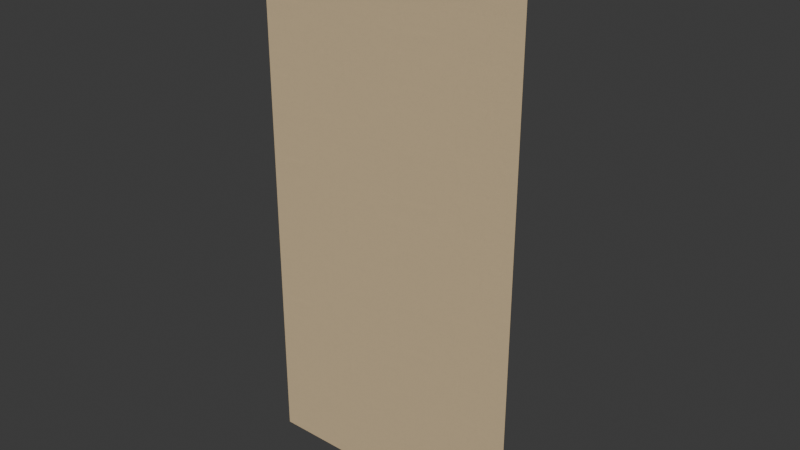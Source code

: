 # Source: dyers-alley-receivers-covered-souk.blend  (saved by Blender 5.2.44; exported with 4.5.12 LTS)
import bpy
from mathutils import Matrix  # noqa: F401  (used for matrix-valued properties, if any)

bpy.ops.wm.read_factory_settings(use_empty=True)
scene = bpy.context.scene
scene.name = 'Scene'

# ---- collections
col_collection = bpy.data.collections.new('Collection'); scene.collection.children.link(col_collection)

# ---- images (referenced by path relative to the original .blend; pixels are not part of the script)
import os
ASSET_DIR = os.environ.get("B2B_ASSET_DIR", "")  # directory of the original .blend (textures are referenced by path, not embedded)
HERE = os.path.dirname(os.path.abspath(__file__))  # packed textures are extracted next to this script under _unpacked/

def load_image(name, relpath, width, height, colorspace="sRGB"):
    """Load a texture the original file referenced (path relative to the .blend, or extracted next to this script)."""
    p = next((c for c in (os.path.join(HERE, relpath), os.path.join(ASSET_DIR, relpath)) if relpath and os.path.exists(c)), "")
    if p:
        img = bpy.data.images.load(p, check_existing=True)
        img.name = name
    else:  # same state as the original file: an image datablock whose file is absent (Cycles renders it pink)
        img = bpy.data.images.new(name, width, height)
        img.source = "FILE"
        img.filepath = "//" + (relpath or name)
    img.colorspace_settings.name = colorspace
    return img
img_bz06_sand_plaster_albedo_png = load_image('bz06_sand_plaster-albedo.png', '_unpacked/bz06_sand_plaster-albedo.54c1fca4.png', 1024, 1024, 'sRGB')
img_bz06_sand_plaster_arm_png = load_image('bz06_sand_plaster-arm.png', '_unpacked/bz06_sand_plaster-arm.04b42e1a.png', 1024, 1024, 'Non-Color')
img_bz06_sand_plaster_normal_png = load_image('bz06_sand_plaster-normal.png', '_unpacked/bz06_sand_plaster-normal.109c7022.png', 1024, 1024, 'Non-Color')

# ---- materials (node trees are filled in below, after node groups)
mat_bz06_sand_plaster = bpy.data.materials.new('bz06_sand_plaster')

# ---- node groups
ng_gltf_material_output = bpy.data.node_groups.new('glTF Material Output', 'ShaderNodeTree')
_s = ng_gltf_material_output.interface.new_socket(name='Occlusion', in_out='INPUT', socket_type='NodeSocketFloat')
_N = ng_gltf_material_output.nodes; _L = ng_gltf_material_output.links
n0 = _N.new('NodeGroupInput'); n0.name = 'Group Input'; n0.location = (0, 0)

# ---- material node trees
mat_bz06_sand_plaster.use_nodes = True; mat_bz06_sand_plaster.node_tree.nodes.clear()
_N = mat_bz06_sand_plaster.node_tree.nodes; _L = mat_bz06_sand_plaster.node_tree.links
n0 = _N.new('ShaderNodeBsdfPrincipled'); n0.name = 'Principled BSDF'; n0.location = (-200, 100)
n0.inputs[10].default_value = 0.005
n1 = _N.new('ShaderNodeOutputMaterial'); n1.name = 'Material Output'; n1.location = (200, 100)
n2 = _N.new('ShaderNodeTexImage'); n2.name = 'Image Texture'; n2.location = (-700, 300)
n2.image = img_bz06_sand_plaster_albedo_png
n3 = _N.new('ShaderNodeMix'); n3.name = 'Mix'; n3.location = (-350, 300)
n3.data_type = 'RGBA'
n3.blend_type = 'MULTIPLY'
n3.inputs[0].default_value = 1.0
n3.inputs[7].default_value = (1.0, 1.0, 1.0, 1.0)
n4 = _N.new('ShaderNodeTexImage'); n4.name = 'Image Texture.001'; n4.location = (-700, -50)
n4.image = img_bz06_sand_plaster_arm_png
n5 = _N.new('ShaderNodeSeparateColor'); n5.name = 'Separate Color'; n5.location = (-350, -50)
n6 = _N.new('ShaderNodeMath'); n6.name = 'Math'; n6.location = (0, 0)
n6.operation = 'MULTIPLY'
n6.inputs[1].default_value = 0.93
n7 = _N.new('ShaderNodeGroup'); n7.name = 'Group'; n7.location = (0, -250)
n7.node_tree = ng_gltf_material_output
n8 = _N.new('ShaderNodeTexImage'); n8.name = 'Image Texture.002'; n8.location = (-700, -400)
n8.image = img_bz06_sand_plaster_normal_png
n9 = _N.new('ShaderNodeNormalMap'); n9.name = 'Normal Map'; n9.location = (-350, -400)
n9.width = 160
n9.inputs[0].default_value = 0.25
_L.new(n0.outputs[0], n1.inputs[0])
_L.new(n2.outputs[0], n3.inputs[6])
_L.new(n3.outputs[2], n0.inputs[0])
_L.new(n4.outputs[0], n5.inputs[0])
_L.new(n5.outputs[1], n6.inputs[0])
_L.new(n6.outputs[0], n0.inputs[2])
_L.new(n5.outputs[0], n7.inputs[0])
_L.new(n8.outputs[0], n9.inputs[1])
_L.new(n9.outputs[0], n0.inputs[5])
n1.is_active_output = True

# ---- world
world_world = bpy.data.worlds.new('World'); scene.world = world_world
world_world.use_nodes = True; world_world.node_tree.nodes.clear()
_N = world_world.node_tree.nodes; _L = world_world.node_tree.links
n0 = _N.new('ShaderNodeOutputWorld'); n0.name = 'World Output'; n0.location = (200, 100)
n1 = _N.new('ShaderNodeBackground'); n1.name = 'Background'; n1.location = (-200, 100)
n1.inputs[0].default_value = (0.05088, 0.05088, 0.05088, 1.0)
_L.new(n1.outputs[0], n0.inputs[0])
n0.is_active_output = True
world_world.color = (0.05088, 0.05088, 0.05088)
world_world.sun_shadow_jitter_overblur = 0.0

# ---- meshes
me_cs_s_part_2_field = bpy.data.meshes.new('cs-s-part-2-field')
me_cs_s_part_2_field.from_pydata([(1.4, 0.015, 0.0), (1.408, 0.015, 0.0), (1.408, 0.015, 0.12), (1.4, 0.015, 0.12)], [], [(1, 2, 3, 0)])
_uv = me_cs_s_part_2_field.uv_layers.new(name='UVMap')
_uv.uv.foreach_set('vector', [0.7038, 0.0, 0.7038, 0.06, 0.7, 0.06, 0.7, 0.0])
_ca = me_cs_s_part_2_field.color_attributes.new('COLOR_0', 'FLOAT_COLOR', 'POINT')
_ca.data.foreach_set('color', [0.955, 0.955, 0.955, 1.0, 0.955, 0.955, 0.955, 1.0, 0.955, 0.955, 0.955, 1.0, 0.955, 0.955, 0.955, 1.0])
me_cs_s_part_2_field.materials.append(mat_bz06_sand_plaster)
me_cs_s_part_2_field.update()
me_cs_s_part_2_field_001 = bpy.data.meshes.new('cs-s-part-2-field.001')
me_cs_s_part_2_field_001.from_pydata([(1.4, 0.015, 0.12), (1.408, 0.015, 0.12), (1.408, 0.015, 0.18), (1.4, 0.015, 0.18)], [], [(1, 2, 3, 0)])
_uv = me_cs_s_part_2_field_001.uv_layers.new(name='UVMap')
_uv.uv.foreach_set('vector', [0.7038, 0.06, 0.7038, 0.09, 0.7, 0.09, 0.7, 0.06])
_ca = me_cs_s_part_2_field_001.color_attributes.new('COLOR_0', 'FLOAT_COLOR', 'POINT')
_ca.data.foreach_set('color', [0.955, 0.955, 0.955, 1.0, 0.955, 0.955, 0.955, 1.0, 1.0, 1.0, 1.0, 1.0, 1.0, 1.0, 1.0, 1.0])
me_cs_s_part_2_field_001.materials.append(mat_bz06_sand_plaster)
me_cs_s_part_2_field_001.update()
me_cs_s_part_2_field_002 = bpy.data.meshes.new('cs-s-part-2-field.002')
me_cs_s_part_2_field_002.from_pydata([(1.4, 0.015, 0.18), (1.408, 0.015, 0.18), (1.408, 0.015, 7.0), (1.4, 0.015, 7.0)], [], [(1, 2, 3, 0)])
_uv = me_cs_s_part_2_field_002.uv_layers.new(name='UVMap')
_uv.uv.foreach_set('vector', [0.7038, 0.09, 0.7038, 3.5, 0.7, 3.5, 0.7, 0.09])
_ca = me_cs_s_part_2_field_002.color_attributes.new('COLOR_0', 'FLOAT_COLOR', 'POINT')
_ca.data.foreach_set('color', [1.0, 1.0, 1.0, 1.0, 1.0, 1.0, 1.0, 1.0, 1.0, 1.0, 1.0, 1.0, 1.0, 1.0, 1.0, 1.0])
me_cs_s_part_2_field_002.materials.append(mat_bz06_sand_plaster)
me_cs_s_part_2_field_002.update()
me_cs_s_part_2_field_003 = bpy.data.meshes.new('cs-s-part-2-field.003')
me_cs_s_part_2_field_003.from_pydata([(1.4, 0.0, 7.0), (1.408, 0.0, 7.0), (1.408, 0.0, 7.2), (1.4, 0.0, 7.2)], [], [(1, 2, 3, 0)])
_uv = me_cs_s_part_2_field_003.uv_layers.new(name='UVMap')
_uv.uv.foreach_set('vector', [0.7038, 3.5, 0.7038, 3.6, 0.7, 3.6, 0.7, 3.5])
_ca = me_cs_s_part_2_field_003.color_attributes.new('COLOR_0', 'FLOAT_COLOR', 'POINT')
_ca.data.foreach_set('color', [1.0, 1.0, 1.0, 1.0, 1.0, 1.0, 1.0, 1.0, 1.0, 1.0, 1.0, 1.0, 1.0, 1.0, 1.0, 1.0])
me_cs_s_part_2_field_003.materials.append(mat_bz06_sand_plaster)
me_cs_s_part_2_field_003.update()
me_cs_s_part_2_field_004 = bpy.data.meshes.new('cs-s-part-2-field.004')
me_cs_s_part_2_field_004.from_pydata([(1.408, 0.0, 0.0), (5.0, 0.0, 0.0), (5.0, 0.0, 0.12), (1.408, 0.0, 0.12)], [], [(1, 2, 3, 0)])
_uv = me_cs_s_part_2_field_004.uv_layers.new(name='UVMap')
_uv.uv.foreach_set('vector', [2.5, 0.0, 2.5, 0.06, 0.7038, 0.06, 0.7038, 0.0])
_ca = me_cs_s_part_2_field_004.color_attributes.new('COLOR_0', 'FLOAT_COLOR', 'POINT')
_ca.data.foreach_set('color', [0.955, 0.955, 0.955, 1.0, 0.955, 0.955, 0.955, 1.0, 0.955, 0.955, 0.955, 1.0, 0.955, 0.955, 0.955, 1.0])
me_cs_s_part_2_field_004.materials.append(mat_bz06_sand_plaster)
me_cs_s_part_2_field_004.update()
me_cs_s_part_2_field_005 = bpy.data.meshes.new('cs-s-part-2-field.005')
me_cs_s_part_2_field_005.from_pydata([(1.408, 0.0, 0.12), (5.0, 0.0, 0.12), (5.0, 0.0, 0.18), (1.408, 0.0, 0.18)], [], [(1, 2, 3, 0)])
_uv = me_cs_s_part_2_field_005.uv_layers.new(name='UVMap')
_uv.uv.foreach_set('vector', [2.5, 0.06, 2.5, 0.09, 0.7038, 0.09, 0.7038, 0.06])
_ca = me_cs_s_part_2_field_005.color_attributes.new('COLOR_0', 'FLOAT_COLOR', 'POINT')
_ca.data.foreach_set('color', [0.955, 0.955, 0.955, 1.0, 0.955, 0.955, 0.955, 1.0, 1.0, 1.0, 1.0, 1.0, 1.0, 1.0, 1.0, 1.0])
me_cs_s_part_2_field_005.materials.append(mat_bz06_sand_plaster)
me_cs_s_part_2_field_005.update()
me_cs_s_part_2_field_006 = bpy.data.meshes.new('cs-s-part-2-field.006')
me_cs_s_part_2_field_006.from_pydata([(1.408, 0.0, 0.18), (5.0, 0.0, 0.18), (5.0, 0.0, 7.0), (1.408, 0.0, 7.0)], [], [(1, 2, 3, 0)])
_uv = me_cs_s_part_2_field_006.uv_layers.new(name='UVMap')
_uv.uv.foreach_set('vector', [2.5, 0.09, 2.5, 3.5, 0.7038, 3.5, 0.7038, 0.09])
_ca = me_cs_s_part_2_field_006.color_attributes.new('COLOR_0', 'FLOAT_COLOR', 'POINT')
_ca.data.foreach_set('color', [1.0, 1.0, 1.0, 1.0, 1.0, 1.0, 1.0, 1.0, 1.0, 1.0, 1.0, 1.0, 1.0, 1.0, 1.0, 1.0])
me_cs_s_part_2_field_006.materials.append(mat_bz06_sand_plaster)
me_cs_s_part_2_field_006.update()
me_cs_s_part_2_field_007 = bpy.data.meshes.new('cs-s-part-2-field.007')
me_cs_s_part_2_field_007.from_pydata([(1.408, 0.0, 7.0), (5.0, 0.0, 7.0), (5.0, 0.0, 7.2), (1.408, 0.0, 7.2)], [], [(1, 2, 3, 0)])
_uv = me_cs_s_part_2_field_007.uv_layers.new(name='UVMap')
_uv.uv.foreach_set('vector', [2.5, 3.5, 2.5, 3.6, 0.7038, 3.6, 0.7038, 3.5])
_ca = me_cs_s_part_2_field_007.color_attributes.new('COLOR_0', 'FLOAT_COLOR', 'POINT')
_ca.data.foreach_set('color', [1.0, 1.0, 1.0, 1.0, 1.0, 1.0, 1.0, 1.0, 1.0, 1.0, 1.0, 1.0, 1.0, 1.0, 1.0, 1.0])
me_cs_s_part_2_field_007.materials.append(mat_bz06_sand_plaster)
me_cs_s_part_2_field_007.update()
me_cs_s_part_2_party_joint_reveal = bpy.data.meshes.new('cs-s-part-2-party-joint-reveal')
me_cs_s_part_2_party_joint_reveal.from_pydata([(1.407, 0.015, 0.0), (1.408, 0.015, 0.0), (1.408, 0.0, 0.0), (1.407, 0.0, 0.0), (1.407, 0.015, 7.0), (1.408, 0.015, 7.0), (1.408, 0.0, 7.0), (1.407, 0.0, 7.0)], [], [(1, 2, 3, 0), (7, 6, 5, 4), (4, 5, 1, 0), (5, 6, 2, 1), (6, 7, 3, 2), (7, 4, 0, 3)])
_uv = me_cs_s_part_2_party_joint_reveal.uv_layers.new(name='UVMap')
_uv.uv.foreach_set('vector', [0.704, 0.0075, 0.704, 0.0, 0.7035, 0.0, 0.7035, 0.0075, 0.7035, 0.0, 0.704, 0.0, 0.704, 0.0075, 0.7035, 0.0075, 0.7035, 3.5, 0.704, 3.5, 0.704, 0.0, 0.7035, 0.0, 0.0075, 3.5, 0.0, 3.5, 0.0, 0.0, 0.0075, 0.0, 0.704, 3.5, 0.7035, 3.5, 0.7035, 0.0, 0.704, 0.0, 0.0, 3.5, 0.0075, 3.5, 0.0075, 0.0, 0.0, 0.0])
_ca = me_cs_s_part_2_party_joint_reveal.color_attributes.new('COLOR_0', 'FLOAT_COLOR', 'POINT')
_ca.data.foreach_set('color', [1.0, 1.0, 1.0, 1.0, 1.0, 1.0, 1.0, 1.0, 1.0, 1.0, 1.0, 1.0, 1.0, 1.0, 1.0, 1.0, 1.0, 1.0, 1.0, 1.0, 1.0, 1.0, 1.0, 1.0, 1.0, 1.0, 1.0, 1.0, 1.0, 1.0, 1.0, 1.0])
me_cs_s_part_2_party_joint_reveal.materials.append(mat_bz06_sand_plaster)
me_cs_s_part_2_party_joint_reveal.update()
me_cs_s_part_2_base_closure = bpy.data.meshes.new('cs-s-part-2-base-closure')
me_cs_s_part_2_base_closure.from_pydata([(1.4, 0.7, -0.02), (5.0, 0.7, -0.02), (5.0, 0.02, -0.02), (1.4, 0.02, -0.02), (1.4, 0.7, 0.0), (5.0, 0.7, 0.0), (5.0, 0.02, 0.0), (1.4, 0.02, 0.0)], [], [(1, 2, 3, 0), (7, 6, 5, 4), (4, 5, 1, 0), (5, 6, 2, 1), (6, 7, 3, 2), (7, 4, 0, 3)])
_uv = me_cs_s_part_2_base_closure.uv_layers.new(name='UVMap')
_uv.uv.foreach_set('vector', [2.5, 0.35, 2.5, 0.01, 0.7, 0.01, 0.7, 0.35, 0.7, 0.01, 2.5, 0.01, 2.5, 0.35, 0.7, 0.35, 0.7, 0.0, 2.5, 0.0, 2.5, -0.01, 0.7, -0.01, 0.35, 0.0, 0.01, 0.0, 0.01, -0.01, 0.35, -0.01, 2.5, 0.0, 0.7, 0.0, 0.7, -0.01, 2.5, -0.01, 0.01, 0.0, 0.35, 0.0, 0.35, -0.01, 0.01, -0.01])
_ca = me_cs_s_part_2_base_closure.color_attributes.new('COLOR_0', 'FLOAT_COLOR', 'POINT')
_ca.data.foreach_set('color', [1.0, 1.0, 1.0, 1.0, 1.0, 1.0, 1.0, 1.0, 1.0, 1.0, 1.0, 1.0, 1.0, 1.0, 1.0, 1.0, 1.0, 1.0, 1.0, 1.0, 1.0, 1.0, 1.0, 1.0, 1.0, 1.0, 1.0, 1.0, 1.0, 1.0, 1.0, 1.0])
me_cs_s_part_2_base_closure.materials.append(mat_bz06_sand_plaster)
me_cs_s_part_2_base_closure.update()
me_cs_s_part_2_cornice_0 = bpy.data.meshes.new('cs-s-part-2-cornice-0')
me_cs_s_part_2_cornice_0.from_pydata([(1.4, 0.02, 7.048), (5.0, 0.02, 7.048), (5.0, -0.16, 7.048), (1.4, -0.16, 7.048), (1.4, 0.02, 7.2), (5.0, 0.02, 7.2), (5.0, -0.16, 7.2), (1.4, -0.16, 7.2)], [], [(1, 2, 3, 0), (7, 6, 5, 4), (4, 5, 1, 0), (5, 6, 2, 1), (6, 7, 3, 2), (7, 4, 0, 3)])
_uv = me_cs_s_part_2_cornice_0.uv_layers.new(name='UVMap')
_uv.uv.foreach_set('vector', [2.5, 0.01, 2.5, -0.08, 0.7, -0.08, 0.7, 0.01, 0.7, -0.08, 2.5, -0.08, 2.5, 0.01, 0.7, 0.01, 0.7, 3.6, 2.5, 3.6, 2.5, 3.524, 0.7, 3.524, 0.01, 3.6, -0.08, 3.6, -0.08, 3.524, 0.01, 3.524, 2.5, 3.6, 0.7, 3.6, 0.7, 3.524, 2.5, 3.524, -0.08, 3.6, 0.01, 3.6, 0.01, 3.524, -0.08, 3.524])
_ca = me_cs_s_part_2_cornice_0.color_attributes.new('COLOR_0', 'FLOAT_COLOR', 'POINT')
_ca.data.foreach_set('color', [1.0, 1.0, 1.0, 1.0, 1.0, 1.0, 1.0, 1.0, 1.0, 1.0, 1.0, 1.0, 1.0, 1.0, 1.0, 1.0, 1.0, 1.0, 1.0, 1.0, 1.0, 1.0, 1.0, 1.0, 1.0, 1.0, 1.0, 1.0, 1.0, 1.0, 1.0, 1.0])
me_cs_s_part_2_cornice_0.materials.append(mat_bz06_sand_plaster)
me_cs_s_part_2_cornice_0.update()
me_cs_s_part_2_cornice_bearing = bpy.data.meshes.new('cs-s-part-2-cornice-bearing')
me_cs_s_part_2_cornice_bearing.from_pydata([(1.4, 0.02, 7.04), (5.0, 0.02, 7.04), (5.0, -0.135, 7.04), (1.4, -0.135, 7.04), (1.4, 0.02, 7.048), (5.0, 0.02, 7.048), (5.0, -0.135, 7.048), (1.4, -0.135, 7.048)], [], [(1, 2, 3, 0), (7, 6, 5, 4), (4, 5, 1, 0), (5, 6, 2, 1), (6, 7, 3, 2), (7, 4, 0, 3)])
_uv = me_cs_s_part_2_cornice_bearing.uv_layers.new(name='UVMap')
_uv.uv.foreach_set('vector', [2.5, 0.01, 2.5, -0.0675, 0.7, -0.0675, 0.7, 0.01, 0.7, -0.0675, 2.5, -0.0675, 2.5, 0.01, 0.7, 0.01, 0.7, 3.524, 2.5, 3.524, 2.5, 3.52, 0.7, 3.52, 0.01, 3.524, -0.0675, 3.524, -0.0675, 3.52, 0.01, 3.52, 2.5, 3.524, 0.7, 3.524, 0.7, 3.52, 2.5, 3.52, -0.0675, 3.524, 0.01, 3.524, 0.01, 3.52, -0.0675, 3.52])
_ca = me_cs_s_part_2_cornice_bearing.color_attributes.new('COLOR_0', 'FLOAT_COLOR', 'POINT')
_ca.data.foreach_set('color', [1.0, 1.0, 1.0, 1.0, 1.0, 1.0, 1.0, 1.0, 1.0, 1.0, 1.0, 1.0, 1.0, 1.0, 1.0, 1.0, 1.0, 1.0, 1.0, 1.0, 1.0, 1.0, 1.0, 1.0, 1.0, 1.0, 1.0, 1.0, 1.0, 1.0, 1.0, 1.0])
me_cs_s_part_2_cornice_bearing.materials.append(mat_bz06_sand_plaster)
me_cs_s_part_2_cornice_bearing.update()

# ---- objects
ob_cs_s_part_2_field = bpy.data.objects.new('cs-s-part-2-field', me_cs_s_part_2_field)
ob_cs_s_part_2_field_001 = bpy.data.objects.new('cs-s-part-2-field.001', me_cs_s_part_2_field_001)
ob_cs_s_part_2_field_002 = bpy.data.objects.new('cs-s-part-2-field.002', me_cs_s_part_2_field_002)
ob_cs_s_part_2_field_003 = bpy.data.objects.new('cs-s-part-2-field.003', me_cs_s_part_2_field_003)
ob_cs_s_part_2_field_004 = bpy.data.objects.new('cs-s-part-2-field.004', me_cs_s_part_2_field_004)
ob_cs_s_part_2_field_005 = bpy.data.objects.new('cs-s-part-2-field.005', me_cs_s_part_2_field_005)
ob_cs_s_part_2_field_006 = bpy.data.objects.new('cs-s-part-2-field.006', me_cs_s_part_2_field_006)
ob_cs_s_part_2_field_007 = bpy.data.objects.new('cs-s-part-2-field.007', me_cs_s_part_2_field_007)
ob_cs_s_part_2_party_joint_reveal = bpy.data.objects.new('cs-s-part-2-party-joint-reveal', me_cs_s_part_2_party_joint_reveal)
ob_cs_s_part_2_base_closure = bpy.data.objects.new('cs-s-part-2-base-closure', me_cs_s_part_2_base_closure)
ob_cs_s_part_2_cornice_0 = bpy.data.objects.new('cs-s-part-2-cornice-0', me_cs_s_part_2_cornice_0)
ob_cs_s_part_2_cornice_bearing = bpy.data.objects.new('cs-s-part-2-cornice-bearing', me_cs_s_part_2_cornice_bearing)

# ---- transforms, parenting, visibility, modifiers, constraints
ob_cs_s_part_2_field.location = (0.0, 0.0, 0.0)
ob_cs_s_part_2_field_001.location = (0.0, 0.0, 0.0)
ob_cs_s_part_2_field_002.location = (0.0, 0.0, 0.0)
ob_cs_s_part_2_field_003.location = (0.0, 0.0, 0.0)
ob_cs_s_part_2_field_004.location = (0.0, 0.0, 0.0)
ob_cs_s_part_2_field_005.location = (0.0, 0.0, 0.0)
ob_cs_s_part_2_field_006.location = (0.0, 0.0, 0.0)
ob_cs_s_part_2_field_007.location = (0.0, 0.0, 0.0)
ob_cs_s_part_2_party_joint_reveal.location = (0.0, 0.0, 0.0)
ob_cs_s_part_2_base_closure.location = (0.0, 0.0, 0.0)
ob_cs_s_part_2_cornice_0.location = (0.0, 0.0, 0.0)
ob_cs_s_part_2_cornice_bearing.location = (0.0, 0.0, 0.0)

# ---- collection membership
col_collection.objects.link(ob_cs_s_part_2_field)
col_collection.objects.link(ob_cs_s_part_2_field_001)
col_collection.objects.link(ob_cs_s_part_2_field_002)
col_collection.objects.link(ob_cs_s_part_2_field_003)
col_collection.objects.link(ob_cs_s_part_2_field_004)
col_collection.objects.link(ob_cs_s_part_2_field_005)
col_collection.objects.link(ob_cs_s_part_2_field_006)
col_collection.objects.link(ob_cs_s_part_2_field_007)
col_collection.objects.link(ob_cs_s_part_2_party_joint_reveal)
col_collection.objects.link(ob_cs_s_part_2_base_closure)
col_collection.objects.link(ob_cs_s_part_2_cornice_0)
col_collection.objects.link(ob_cs_s_part_2_cornice_bearing)

# ---- scene / render settings (as saved in the file)
scene.frame_start = 1; scene.frame_end = 250; scene.frame_set(1)
scene.render.engine = 'BLENDER_EEVEE_NEXT'
scene.render.bake_bias = 0.0
scene.render.bake_samples = 0
scene.render.compositor_device = 'GPU'
scene.eevee.use_volume_custom_range = False
scene.eevee.fast_gi_thickness_near = 0.1
scene.eevee.fast_gi_thickness_far = 0.0
scene.eevee.ray_tracing_options.screen_trace_thickness = 0.1
bpy.context.view_layer.update()

# ---- added for rendering (the .blend has no active camera and no usable light): camera, sun
cam_auto = bpy.data.cameras.new('AutoCamera')
cam_auto.lens = 50.0
cam_auto.sensor_width = 36.0
cam_auto.clip_end = 1000.0
ob_auto_camera = bpy.data.objects.new('AutoCamera', cam_auto)
scene.collection.objects.link(ob_auto_camera)
ob_auto_camera.location = (10.7068, -8.73811, 9.59541)
ob_auto_camera.rotation_euler = (1.09748, -7.21219e-08, 0.694738)
scene.camera = ob_auto_camera
light_auto_sun = bpy.data.lights.new('AutoSun', 'SUN')
light_auto_sun.energy = 3.0
light_auto_sun.angle = 0.0523599
ob_auto_sun = bpy.data.objects.new('AutoSun', light_auto_sun)
scene.collection.objects.link(ob_auto_sun)
ob_auto_sun.rotation_euler = (0.872665, 0.174533, 0.523599)
bpy.context.view_layer.update()
